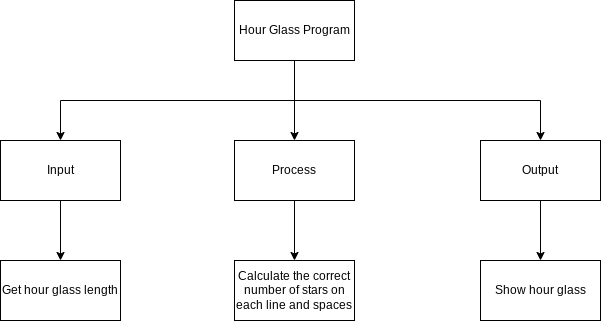

The diagram above was exported from draw.io. Its source (the exported page's mxGraphModel, read from the mxfile embedded in the PNG):
<mxGraphModel dx="1074" dy="741" grid="1" gridSize="10" guides="1" tooltips="1" connect="1" arrows="1" fold="1" page="1" pageScale="1" pageWidth="827" pageHeight="1169" math="0" shadow="0">
  <root>
    <mxCell id="0" />
    <mxCell id="1" parent="0" />
    <mxCell id="9" style="edgeStyle=orthogonalEdgeStyle;html=1;entryX=0.5;entryY=0;entryDx=0;entryDy=0;rounded=0;" parent="1" source="2" target="4" edge="1">
      <mxGeometry relative="1" as="geometry" />
    </mxCell>
    <mxCell id="10" style="edgeStyle=orthogonalEdgeStyle;rounded=0;html=1;entryX=0.5;entryY=0;entryDx=0;entryDy=0;" parent="1" source="2" target="3" edge="1">
      <mxGeometry relative="1" as="geometry">
        <Array as="points">
          <mxPoint x="414" y="160" />
          <mxPoint x="180" y="160" />
        </Array>
      </mxGeometry>
    </mxCell>
    <mxCell id="11" style="edgeStyle=orthogonalEdgeStyle;rounded=0;html=1;entryX=0.5;entryY=0;entryDx=0;entryDy=0;" parent="1" source="2" target="5" edge="1">
      <mxGeometry relative="1" as="geometry">
        <Array as="points">
          <mxPoint x="414" y="160" />
          <mxPoint x="660" y="160" />
        </Array>
      </mxGeometry>
    </mxCell>
    <mxCell id="2" value="Hour Glass Program" style="rounded=0;whiteSpace=wrap;html=1;" parent="1" vertex="1">
      <mxGeometry x="354" y="60" width="120" height="60" as="geometry" />
    </mxCell>
    <mxCell id="12" style="edgeStyle=orthogonalEdgeStyle;rounded=0;html=1;entryX=0.5;entryY=0;entryDx=0;entryDy=0;" parent="1" source="3" target="6" edge="1">
      <mxGeometry relative="1" as="geometry" />
    </mxCell>
    <mxCell id="3" value="Input" style="rounded=0;whiteSpace=wrap;html=1;" parent="1" vertex="1">
      <mxGeometry x="120" y="200" width="120" height="60" as="geometry" />
    </mxCell>
    <mxCell id="13" style="edgeStyle=orthogonalEdgeStyle;rounded=0;html=1;entryX=0.5;entryY=0;entryDx=0;entryDy=0;" parent="1" source="4" target="7" edge="1">
      <mxGeometry relative="1" as="geometry" />
    </mxCell>
    <mxCell id="4" value="Process" style="rounded=0;whiteSpace=wrap;html=1;" parent="1" vertex="1">
      <mxGeometry x="354" y="200" width="120" height="60" as="geometry" />
    </mxCell>
    <mxCell id="14" style="edgeStyle=orthogonalEdgeStyle;rounded=0;html=1;" parent="1" source="5" target="8" edge="1">
      <mxGeometry relative="1" as="geometry" />
    </mxCell>
    <mxCell id="5" value="Output" style="rounded=0;whiteSpace=wrap;html=1;" parent="1" vertex="1">
      <mxGeometry x="600" y="200" width="120" height="60" as="geometry" />
    </mxCell>
    <mxCell id="6" value="Get hour glass length" style="rounded=0;whiteSpace=wrap;html=1;" parent="1" vertex="1">
      <mxGeometry x="120" y="320" width="120" height="60" as="geometry" />
    </mxCell>
    <mxCell id="7" value="Calculate the correct number of stars on each line and spaces" style="rounded=0;whiteSpace=wrap;html=1;" parent="1" vertex="1">
      <mxGeometry x="354" y="320" width="120" height="60" as="geometry" />
    </mxCell>
    <mxCell id="8" value="Show hour glass" style="rounded=0;whiteSpace=wrap;html=1;" parent="1" vertex="1">
      <mxGeometry x="600" y="320" width="120" height="60" as="geometry" />
    </mxCell>
  </root>
</mxGraphModel>